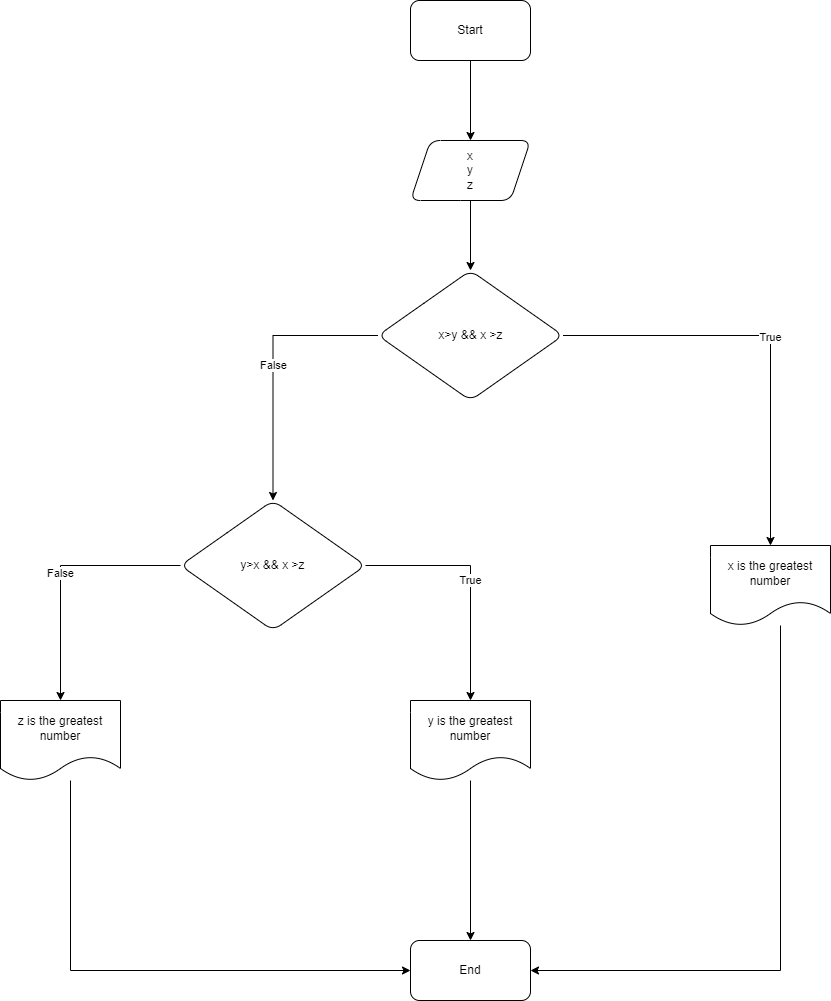

The diagram above was exported from draw.io. Its source (the exported page's mxGraphModel, read from the mxfile embedded in the PNG):
<mxGraphModel dx="2208" dy="795" grid="1" gridSize="10" guides="1" tooltips="1" connect="1" arrows="1" fold="1" page="1" pageScale="1" pageWidth="827" pageHeight="1169" math="0" shadow="0">
  <root>
    <mxCell id="0" />
    <mxCell id="1" parent="0" />
    <mxCell id="Y1Eg4X0w2l0Q8X1Kobw8-3" value="" style="edgeStyle=orthogonalEdgeStyle;rounded=0;orthogonalLoop=1;jettySize=auto;html=1;" edge="1" parent="1" source="Y1Eg4X0w2l0Q8X1Kobw8-1" target="Y1Eg4X0w2l0Q8X1Kobw8-2">
      <mxGeometry relative="1" as="geometry" />
    </mxCell>
    <mxCell id="Y1Eg4X0w2l0Q8X1Kobw8-1" value="Start" style="rounded=1;whiteSpace=wrap;html=1;" vertex="1" parent="1">
      <mxGeometry x="340" y="40" width="120" height="60" as="geometry" />
    </mxCell>
    <mxCell id="Y1Eg4X0w2l0Q8X1Kobw8-5" value="" style="edgeStyle=orthogonalEdgeStyle;rounded=0;orthogonalLoop=1;jettySize=auto;html=1;" edge="1" parent="1" source="Y1Eg4X0w2l0Q8X1Kobw8-2" target="Y1Eg4X0w2l0Q8X1Kobw8-4">
      <mxGeometry relative="1" as="geometry" />
    </mxCell>
    <mxCell id="Y1Eg4X0w2l0Q8X1Kobw8-2" value="x&lt;br&gt;y&lt;br&gt;z" style="shape=parallelogram;perimeter=parallelogramPerimeter;whiteSpace=wrap;html=1;fixedSize=1;rounded=1;" vertex="1" parent="1">
      <mxGeometry x="340" y="180" width="120" height="60" as="geometry" />
    </mxCell>
    <mxCell id="Y1Eg4X0w2l0Q8X1Kobw8-7" value="True" style="edgeStyle=orthogonalEdgeStyle;rounded=0;orthogonalLoop=1;jettySize=auto;html=1;" edge="1" parent="1" source="Y1Eg4X0w2l0Q8X1Kobw8-4" target="Y1Eg4X0w2l0Q8X1Kobw8-6">
      <mxGeometry relative="1" as="geometry" />
    </mxCell>
    <mxCell id="Y1Eg4X0w2l0Q8X1Kobw8-9" value="False" style="edgeStyle=orthogonalEdgeStyle;rounded=0;orthogonalLoop=1;jettySize=auto;html=1;" edge="1" parent="1" source="Y1Eg4X0w2l0Q8X1Kobw8-4" target="Y1Eg4X0w2l0Q8X1Kobw8-8">
      <mxGeometry relative="1" as="geometry" />
    </mxCell>
    <mxCell id="Y1Eg4X0w2l0Q8X1Kobw8-4" value="x&amp;gt;y &amp;amp;&amp;amp; x &amp;gt;z" style="rhombus;whiteSpace=wrap;html=1;rounded=1;" vertex="1" parent="1">
      <mxGeometry x="307.5" y="310" width="185" height="130" as="geometry" />
    </mxCell>
    <mxCell id="Y1Eg4X0w2l0Q8X1Kobw8-22" value="" style="edgeStyle=orthogonalEdgeStyle;rounded=0;orthogonalLoop=1;jettySize=auto;html=1;" edge="1" parent="1" source="Y1Eg4X0w2l0Q8X1Kobw8-6" target="Y1Eg4X0w2l0Q8X1Kobw8-21">
      <mxGeometry relative="1" as="geometry">
        <Array as="points">
          <mxPoint x="710" y="1010" />
        </Array>
      </mxGeometry>
    </mxCell>
    <mxCell id="Y1Eg4X0w2l0Q8X1Kobw8-6" value="x is the greatest number" style="shape=document;whiteSpace=wrap;html=1;boundedLbl=1;rounded=1;" vertex="1" parent="1">
      <mxGeometry x="640" y="585" width="120" height="80" as="geometry" />
    </mxCell>
    <mxCell id="Y1Eg4X0w2l0Q8X1Kobw8-12" value="True" style="edgeStyle=orthogonalEdgeStyle;rounded=0;orthogonalLoop=1;jettySize=auto;html=1;" edge="1" parent="1" source="Y1Eg4X0w2l0Q8X1Kobw8-8" target="Y1Eg4X0w2l0Q8X1Kobw8-11">
      <mxGeometry relative="1" as="geometry" />
    </mxCell>
    <mxCell id="Y1Eg4X0w2l0Q8X1Kobw8-20" value="False" style="edgeStyle=orthogonalEdgeStyle;rounded=0;orthogonalLoop=1;jettySize=auto;html=1;" edge="1" parent="1" source="Y1Eg4X0w2l0Q8X1Kobw8-8" target="Y1Eg4X0w2l0Q8X1Kobw8-19">
      <mxGeometry relative="1" as="geometry" />
    </mxCell>
    <mxCell id="Y1Eg4X0w2l0Q8X1Kobw8-8" value="y&amp;gt;x &amp;amp;&amp;amp; x &amp;gt;z" style="rhombus;whiteSpace=wrap;html=1;rounded=1;" vertex="1" parent="1">
      <mxGeometry x="110" y="540" width="185" height="130" as="geometry" />
    </mxCell>
    <mxCell id="Y1Eg4X0w2l0Q8X1Kobw8-24" style="edgeStyle=orthogonalEdgeStyle;rounded=0;orthogonalLoop=1;jettySize=auto;html=1;entryX=0.5;entryY=0;entryDx=0;entryDy=0;" edge="1" parent="1" source="Y1Eg4X0w2l0Q8X1Kobw8-11" target="Y1Eg4X0w2l0Q8X1Kobw8-21">
      <mxGeometry relative="1" as="geometry" />
    </mxCell>
    <mxCell id="Y1Eg4X0w2l0Q8X1Kobw8-11" value="y is the greatest number" style="shape=document;whiteSpace=wrap;html=1;boundedLbl=1;rounded=1;" vertex="1" parent="1">
      <mxGeometry x="340" y="740" width="120" height="80" as="geometry" />
    </mxCell>
    <mxCell id="Y1Eg4X0w2l0Q8X1Kobw8-25" style="edgeStyle=orthogonalEdgeStyle;rounded=0;orthogonalLoop=1;jettySize=auto;html=1;entryX=0;entryY=0.5;entryDx=0;entryDy=0;" edge="1" parent="1" source="Y1Eg4X0w2l0Q8X1Kobw8-19" target="Y1Eg4X0w2l0Q8X1Kobw8-21">
      <mxGeometry relative="1" as="geometry">
        <Array as="points">
          <mxPoint y="1010" />
        </Array>
      </mxGeometry>
    </mxCell>
    <mxCell id="Y1Eg4X0w2l0Q8X1Kobw8-19" value="z is the greatest number" style="shape=document;whiteSpace=wrap;html=1;boundedLbl=1;rounded=1;" vertex="1" parent="1">
      <mxGeometry x="-70" y="740" width="120" height="80" as="geometry" />
    </mxCell>
    <mxCell id="Y1Eg4X0w2l0Q8X1Kobw8-21" value="End" style="whiteSpace=wrap;html=1;rounded=1;" vertex="1" parent="1">
      <mxGeometry x="340" y="980" width="120" height="60" as="geometry" />
    </mxCell>
  </root>
</mxGraphModel>